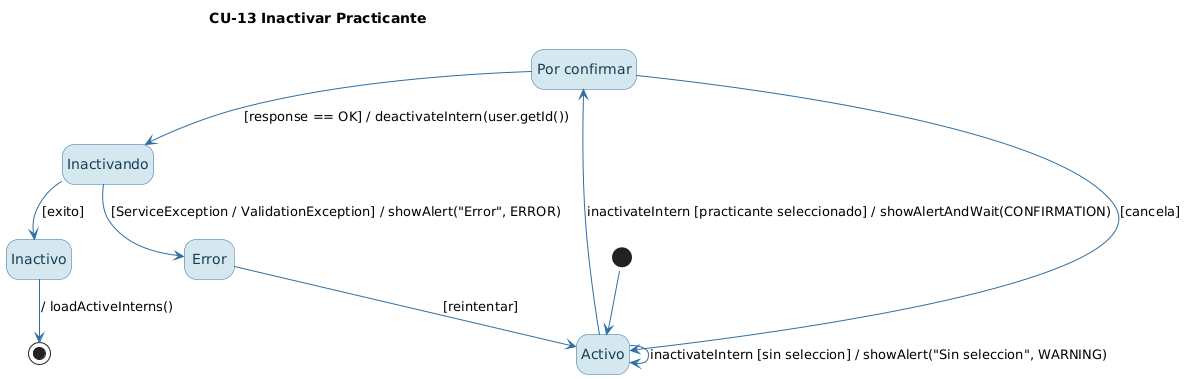

The diagram above was rendered by PlantUML. Its source (embedded in the PNG):
@startuml
!pragma layout smetana
hide empty description
skinparam shadowing false
skinparam state {
  BackgroundColor #D5E8F0
  BorderColor #2E6FA3
  FontColor #1A3C53
  ArrowColor #2E6FA3
}
title CU-13 Inactivar Practicante
state "Por confirmar" as PorConfirmar
[*] --> Activo
Activo --> PorConfirmar : inactivateIntern [practicante seleccionado] / showAlertAndWait(CONFIRMATION)
Activo --> Activo : inactivateIntern [sin seleccion] / showAlert("Sin seleccion", WARNING)
PorConfirmar --> Inactivando : [response == OK] / deactivateIntern(user.getId())
PorConfirmar --> Activo : [cancela]
Inactivando --> Inactivo : [exito]
Inactivando --> Error : [ServiceException / ValidationException] / showAlert("Error", ERROR)
Inactivo --> [*] : / loadActiveInterns()
Error --> Activo : [reintentar]
@enduml